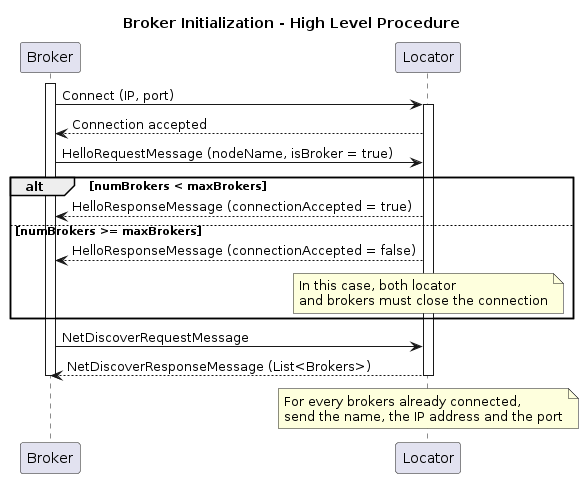

The diagram above was rendered by PlantUML. Its source (embedded in the PNG):
@startuml
title Broker Initialization - High Level Procedure

participant Broker as B
participant Locator as L

activate B
B -> L: Connect (IP, port)
activate L
L --> B: Connection accepted
B -> L: HelloRequestMessage (nodeName, isBroker = true)
alt numBrokers < maxBrokers
L --> B: HelloResponseMessage (connectionAccepted = true)
else numBrokers >= maxBrokers
L --> B: HelloResponseMessage (connectionAccepted = false)
note over L
In this case, both locator
and brokers must close the connection
end note
end
B -> L: NetDiscoverRequestMessage
L --> B: NetDiscoverResponseMessage (List<Brokers>)
note over L
For every brokers already connected,
send the name, the IP address and the port
end note

deactivate L
deactivate B
@enduml